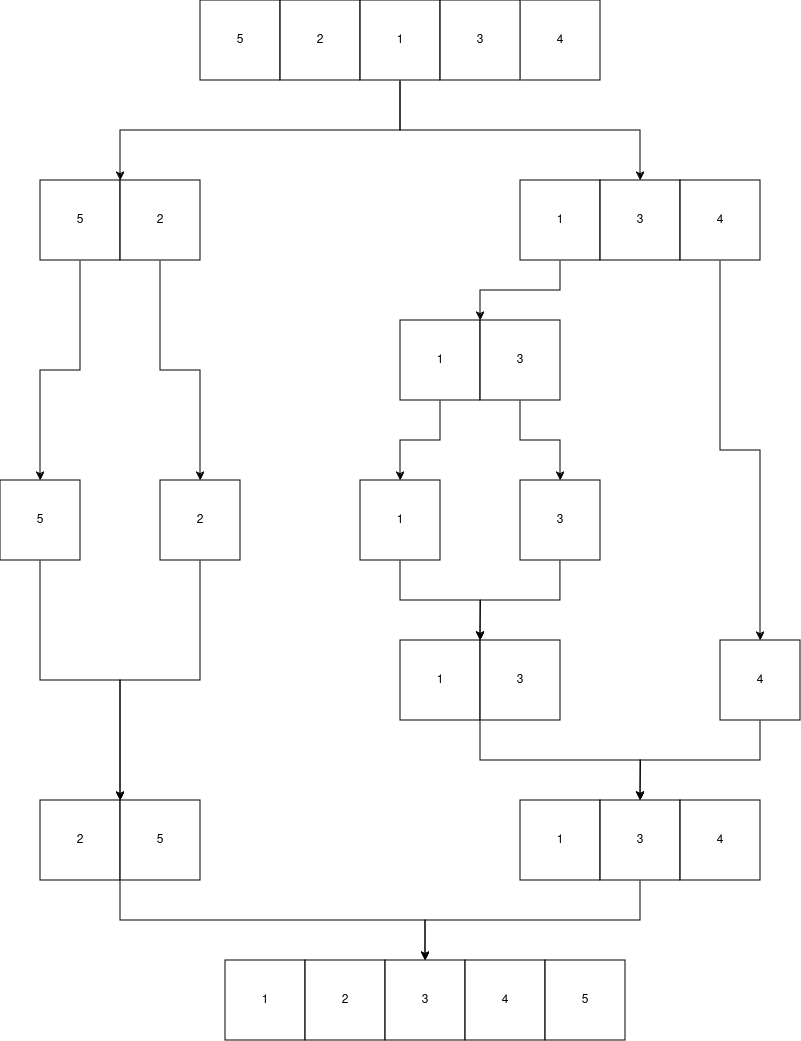

The diagram above was exported from draw.io. Its source (the exported page's mxGraphModel, read from the mxfile embedded in the PNG):
<mxGraphModel dx="979" dy="764" grid="1" gridSize="10" guides="1" tooltips="1" connect="1" arrows="1" fold="1" page="1" pageScale="1" pageWidth="850" pageHeight="1100" math="0" shadow="0">
  <root>
    <mxCell id="0" />
    <mxCell id="1" parent="0" />
    <mxCell id="U3Ehn3loEHcX8rHkYuYk-1" value="5" style="whiteSpace=wrap;html=1;aspect=fixed;" parent="1" vertex="1">
      <mxGeometry x="200" y="80" width="80" height="80" as="geometry" />
    </mxCell>
    <mxCell id="U3Ehn3loEHcX8rHkYuYk-2" value="2" style="whiteSpace=wrap;html=1;aspect=fixed;" parent="1" vertex="1">
      <mxGeometry x="280" y="80" width="80" height="80" as="geometry" />
    </mxCell>
    <mxCell id="U3Ehn3loEHcX8rHkYuYk-3" value="4" style="whiteSpace=wrap;html=1;aspect=fixed;" parent="1" vertex="1">
      <mxGeometry x="520" y="80" width="80" height="80" as="geometry" />
    </mxCell>
    <mxCell id="U3Ehn3loEHcX8rHkYuYk-9" style="edgeStyle=orthogonalEdgeStyle;rounded=0;orthogonalLoop=1;jettySize=auto;html=1;exitX=0.5;exitY=1;exitDx=0;exitDy=0;entryX=1;entryY=0;entryDx=0;entryDy=0;" parent="1" source="U3Ehn3loEHcX8rHkYuYk-4" target="U3Ehn3loEHcX8rHkYuYk-11" edge="1">
      <mxGeometry relative="1" as="geometry">
        <mxPoint x="170" y="200" as="targetPoint" />
        <Array as="points">
          <mxPoint x="400" y="210" />
          <mxPoint x="120" y="210" />
        </Array>
      </mxGeometry>
    </mxCell>
    <mxCell id="U3Ehn3loEHcX8rHkYuYk-10" style="edgeStyle=orthogonalEdgeStyle;rounded=0;orthogonalLoop=1;jettySize=auto;html=1;exitX=0.5;exitY=1;exitDx=0;exitDy=0;entryX=0.5;entryY=0;entryDx=0;entryDy=0;" parent="1" source="U3Ehn3loEHcX8rHkYuYk-4" target="U3Ehn3loEHcX8rHkYuYk-14" edge="1">
      <mxGeometry relative="1" as="geometry">
        <mxPoint x="600" y="230" as="targetPoint" />
      </mxGeometry>
    </mxCell>
    <mxCell id="U3Ehn3loEHcX8rHkYuYk-4" value="1" style="whiteSpace=wrap;html=1;aspect=fixed;" parent="1" vertex="1">
      <mxGeometry x="360" y="80" width="80" height="80" as="geometry" />
    </mxCell>
    <mxCell id="U3Ehn3loEHcX8rHkYuYk-5" value="3" style="whiteSpace=wrap;html=1;aspect=fixed;" parent="1" vertex="1">
      <mxGeometry x="440" y="80" width="80" height="80" as="geometry" />
    </mxCell>
    <mxCell id="U3Ehn3loEHcX8rHkYuYk-18" style="edgeStyle=orthogonalEdgeStyle;rounded=0;orthogonalLoop=1;jettySize=auto;html=1;exitX=0.5;exitY=1;exitDx=0;exitDy=0;entryX=0.5;entryY=0;entryDx=0;entryDy=0;" parent="1" source="U3Ehn3loEHcX8rHkYuYk-11" target="U3Ehn3loEHcX8rHkYuYk-16" edge="1">
      <mxGeometry relative="1" as="geometry" />
    </mxCell>
    <mxCell id="U3Ehn3loEHcX8rHkYuYk-11" value="5" style="whiteSpace=wrap;html=1;aspect=fixed;" parent="1" vertex="1">
      <mxGeometry x="40" y="260" width="80" height="80" as="geometry" />
    </mxCell>
    <mxCell id="U3Ehn3loEHcX8rHkYuYk-19" style="edgeStyle=orthogonalEdgeStyle;rounded=0;orthogonalLoop=1;jettySize=auto;html=1;entryX=0.5;entryY=0;entryDx=0;entryDy=0;" parent="1" source="U3Ehn3loEHcX8rHkYuYk-12" target="U3Ehn3loEHcX8rHkYuYk-17" edge="1">
      <mxGeometry relative="1" as="geometry" />
    </mxCell>
    <mxCell id="U3Ehn3loEHcX8rHkYuYk-12" value="2" style="whiteSpace=wrap;html=1;aspect=fixed;" parent="1" vertex="1">
      <mxGeometry x="120" y="260" width="80" height="80" as="geometry" />
    </mxCell>
    <mxCell id="U3Ehn3loEHcX8rHkYuYk-23" style="edgeStyle=orthogonalEdgeStyle;rounded=0;orthogonalLoop=1;jettySize=auto;html=1;entryX=0;entryY=0;entryDx=0;entryDy=0;" parent="1" source="U3Ehn3loEHcX8rHkYuYk-13" target="U3Ehn3loEHcX8rHkYuYk-21" edge="1">
      <mxGeometry relative="1" as="geometry" />
    </mxCell>
    <mxCell id="U3Ehn3loEHcX8rHkYuYk-13" value="1" style="whiteSpace=wrap;html=1;aspect=fixed;" parent="1" vertex="1">
      <mxGeometry x="520" y="260" width="80" height="80" as="geometry" />
    </mxCell>
    <mxCell id="U3Ehn3loEHcX8rHkYuYk-14" value="3" style="whiteSpace=wrap;html=1;aspect=fixed;" parent="1" vertex="1">
      <mxGeometry x="600" y="260" width="80" height="80" as="geometry" />
    </mxCell>
    <mxCell id="U3Ehn3loEHcX8rHkYuYk-24" style="edgeStyle=orthogonalEdgeStyle;rounded=0;orthogonalLoop=1;jettySize=auto;html=1;" parent="1" source="U3Ehn3loEHcX8rHkYuYk-15" target="U3Ehn3loEHcX8rHkYuYk-22" edge="1">
      <mxGeometry relative="1" as="geometry" />
    </mxCell>
    <mxCell id="U3Ehn3loEHcX8rHkYuYk-15" value="4" style="whiteSpace=wrap;html=1;aspect=fixed;" parent="1" vertex="1">
      <mxGeometry x="680" y="260" width="80" height="80" as="geometry" />
    </mxCell>
    <mxCell id="U3Ehn3loEHcX8rHkYuYk-31" style="edgeStyle=orthogonalEdgeStyle;rounded=0;orthogonalLoop=1;jettySize=auto;html=1;entryX=1;entryY=0;entryDx=0;entryDy=0;" parent="1" source="U3Ehn3loEHcX8rHkYuYk-16" target="U3Ehn3loEHcX8rHkYuYk-29" edge="1">
      <mxGeometry relative="1" as="geometry" />
    </mxCell>
    <mxCell id="U3Ehn3loEHcX8rHkYuYk-16" value="5" style="whiteSpace=wrap;html=1;aspect=fixed;" parent="1" vertex="1">
      <mxGeometry y="560" width="80" height="80" as="geometry" />
    </mxCell>
    <mxCell id="U3Ehn3loEHcX8rHkYuYk-33" style="edgeStyle=orthogonalEdgeStyle;rounded=0;orthogonalLoop=1;jettySize=auto;html=1;exitX=0.5;exitY=1;exitDx=0;exitDy=0;entryX=0;entryY=0;entryDx=0;entryDy=0;" parent="1" source="U3Ehn3loEHcX8rHkYuYk-17" target="U3Ehn3loEHcX8rHkYuYk-30" edge="1">
      <mxGeometry relative="1" as="geometry" />
    </mxCell>
    <mxCell id="U3Ehn3loEHcX8rHkYuYk-17" value="&lt;div&gt;2&lt;/div&gt;" style="whiteSpace=wrap;html=1;aspect=fixed;" parent="1" vertex="1">
      <mxGeometry x="160" y="560" width="80" height="80" as="geometry" />
    </mxCell>
    <mxCell id="U3Ehn3loEHcX8rHkYuYk-27" style="edgeStyle=orthogonalEdgeStyle;rounded=0;orthogonalLoop=1;jettySize=auto;html=1;exitX=0.5;exitY=1;exitDx=0;exitDy=0;entryX=0.5;entryY=0;entryDx=0;entryDy=0;" parent="1" source="U3Ehn3loEHcX8rHkYuYk-20" target="U3Ehn3loEHcX8rHkYuYk-26" edge="1">
      <mxGeometry relative="1" as="geometry" />
    </mxCell>
    <mxCell id="U3Ehn3loEHcX8rHkYuYk-20" value="1" style="whiteSpace=wrap;html=1;aspect=fixed;" parent="1" vertex="1">
      <mxGeometry x="400" y="400" width="80" height="80" as="geometry" />
    </mxCell>
    <mxCell id="U3Ehn3loEHcX8rHkYuYk-28" style="edgeStyle=orthogonalEdgeStyle;rounded=0;orthogonalLoop=1;jettySize=auto;html=1;entryX=0.5;entryY=0;entryDx=0;entryDy=0;" parent="1" source="U3Ehn3loEHcX8rHkYuYk-21" target="U3Ehn3loEHcX8rHkYuYk-25" edge="1">
      <mxGeometry relative="1" as="geometry" />
    </mxCell>
    <mxCell id="U3Ehn3loEHcX8rHkYuYk-21" value="3" style="whiteSpace=wrap;html=1;aspect=fixed;" parent="1" vertex="1">
      <mxGeometry x="480" y="400" width="80" height="80" as="geometry" />
    </mxCell>
    <mxCell id="U3Ehn3loEHcX8rHkYuYk-41" style="edgeStyle=orthogonalEdgeStyle;rounded=0;orthogonalLoop=1;jettySize=auto;html=1;exitX=0.5;exitY=1;exitDx=0;exitDy=0;entryX=0.5;entryY=0;entryDx=0;entryDy=0;" parent="1" source="U3Ehn3loEHcX8rHkYuYk-22" target="U3Ehn3loEHcX8rHkYuYk-39" edge="1">
      <mxGeometry relative="1" as="geometry" />
    </mxCell>
    <mxCell id="U3Ehn3loEHcX8rHkYuYk-22" value="4" style="whiteSpace=wrap;html=1;aspect=fixed;" parent="1" vertex="1">
      <mxGeometry x="720" y="720" width="80" height="80" as="geometry" />
    </mxCell>
    <mxCell id="U3Ehn3loEHcX8rHkYuYk-37" style="edgeStyle=orthogonalEdgeStyle;rounded=0;orthogonalLoop=1;jettySize=auto;html=1;exitX=0.5;exitY=1;exitDx=0;exitDy=0;" parent="1" source="U3Ehn3loEHcX8rHkYuYk-25" edge="1">
      <mxGeometry relative="1" as="geometry">
        <mxPoint x="480" y="720" as="targetPoint" />
      </mxGeometry>
    </mxCell>
    <mxCell id="U3Ehn3loEHcX8rHkYuYk-25" value="3" style="whiteSpace=wrap;html=1;aspect=fixed;" parent="1" vertex="1">
      <mxGeometry x="520" y="560" width="80" height="80" as="geometry" />
    </mxCell>
    <mxCell id="U3Ehn3loEHcX8rHkYuYk-36" style="edgeStyle=orthogonalEdgeStyle;rounded=0;orthogonalLoop=1;jettySize=auto;html=1;exitX=0.5;exitY=1;exitDx=0;exitDy=0;entryX=0;entryY=0;entryDx=0;entryDy=0;" parent="1" source="U3Ehn3loEHcX8rHkYuYk-26" target="U3Ehn3loEHcX8rHkYuYk-35" edge="1">
      <mxGeometry relative="1" as="geometry" />
    </mxCell>
    <mxCell id="U3Ehn3loEHcX8rHkYuYk-26" value="1" style="whiteSpace=wrap;html=1;aspect=fixed;" parent="1" vertex="1">
      <mxGeometry x="360" y="560" width="80" height="80" as="geometry" />
    </mxCell>
    <mxCell id="U3Ehn3loEHcX8rHkYuYk-29" value="2" style="whiteSpace=wrap;html=1;aspect=fixed;" parent="1" vertex="1">
      <mxGeometry x="40" y="880" width="80" height="80" as="geometry" />
    </mxCell>
    <mxCell id="U3Ehn3loEHcX8rHkYuYk-48" style="edgeStyle=orthogonalEdgeStyle;rounded=0;orthogonalLoop=1;jettySize=auto;html=1;exitX=0;exitY=1;exitDx=0;exitDy=0;entryX=0.5;entryY=0;entryDx=0;entryDy=0;" parent="1" source="U3Ehn3loEHcX8rHkYuYk-30" target="U3Ehn3loEHcX8rHkYuYk-45" edge="1">
      <mxGeometry relative="1" as="geometry" />
    </mxCell>
    <mxCell id="U3Ehn3loEHcX8rHkYuYk-30" value="5" style="whiteSpace=wrap;html=1;aspect=fixed;" parent="1" vertex="1">
      <mxGeometry x="120" y="880" width="80" height="80" as="geometry" />
    </mxCell>
    <mxCell id="U3Ehn3loEHcX8rHkYuYk-34" value="1" style="whiteSpace=wrap;html=1;aspect=fixed;" parent="1" vertex="1">
      <mxGeometry x="400" y="720" width="80" height="80" as="geometry" />
    </mxCell>
    <mxCell id="U3Ehn3loEHcX8rHkYuYk-42" style="edgeStyle=orthogonalEdgeStyle;rounded=0;orthogonalLoop=1;jettySize=auto;html=1;exitX=0;exitY=1;exitDx=0;exitDy=0;" parent="1" source="U3Ehn3loEHcX8rHkYuYk-35" edge="1">
      <mxGeometry relative="1" as="geometry">
        <mxPoint x="640" y="880" as="targetPoint" />
      </mxGeometry>
    </mxCell>
    <mxCell id="U3Ehn3loEHcX8rHkYuYk-35" value="3" style="whiteSpace=wrap;html=1;aspect=fixed;" parent="1" vertex="1">
      <mxGeometry x="480" y="720" width="80" height="80" as="geometry" />
    </mxCell>
    <mxCell id="U3Ehn3loEHcX8rHkYuYk-38" value="1" style="whiteSpace=wrap;html=1;aspect=fixed;" parent="1" vertex="1">
      <mxGeometry x="520" y="880" width="80" height="80" as="geometry" />
    </mxCell>
    <mxCell id="U3Ehn3loEHcX8rHkYuYk-49" style="edgeStyle=orthogonalEdgeStyle;rounded=0;orthogonalLoop=1;jettySize=auto;html=1;exitX=0.5;exitY=1;exitDx=0;exitDy=0;" parent="1" source="U3Ehn3loEHcX8rHkYuYk-39" target="U3Ehn3loEHcX8rHkYuYk-45" edge="1">
      <mxGeometry relative="1" as="geometry" />
    </mxCell>
    <mxCell id="U3Ehn3loEHcX8rHkYuYk-39" value="3" style="whiteSpace=wrap;html=1;aspect=fixed;" parent="1" vertex="1">
      <mxGeometry x="600" y="880" width="80" height="80" as="geometry" />
    </mxCell>
    <mxCell id="U3Ehn3loEHcX8rHkYuYk-40" value="&lt;div&gt;4&lt;/div&gt;" style="whiteSpace=wrap;html=1;aspect=fixed;" parent="1" vertex="1">
      <mxGeometry x="680" y="880" width="80" height="80" as="geometry" />
    </mxCell>
    <mxCell id="U3Ehn3loEHcX8rHkYuYk-43" value="1" style="whiteSpace=wrap;html=1;aspect=fixed;" parent="1" vertex="1">
      <mxGeometry x="225" y="1040" width="80" height="80" as="geometry" />
    </mxCell>
    <mxCell id="U3Ehn3loEHcX8rHkYuYk-44" value="2" style="whiteSpace=wrap;html=1;aspect=fixed;" parent="1" vertex="1">
      <mxGeometry x="305" y="1040" width="80" height="80" as="geometry" />
    </mxCell>
    <mxCell id="U3Ehn3loEHcX8rHkYuYk-45" value="3" style="whiteSpace=wrap;html=1;aspect=fixed;" parent="1" vertex="1">
      <mxGeometry x="385" y="1040" width="80" height="80" as="geometry" />
    </mxCell>
    <mxCell id="U3Ehn3loEHcX8rHkYuYk-46" value="4" style="whiteSpace=wrap;html=1;aspect=fixed;" parent="1" vertex="1">
      <mxGeometry x="465" y="1040" width="80" height="80" as="geometry" />
    </mxCell>
    <mxCell id="U3Ehn3loEHcX8rHkYuYk-47" value="5" style="whiteSpace=wrap;html=1;aspect=fixed;" parent="1" vertex="1">
      <mxGeometry x="545" y="1040" width="80" height="80" as="geometry" />
    </mxCell>
  </root>
</mxGraphModel>